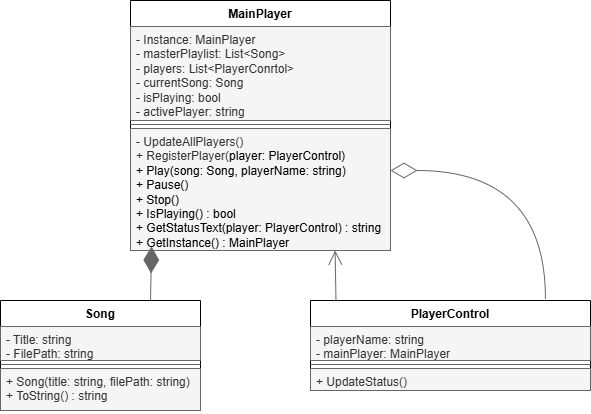

The diagram above was exported from draw.io. Its source (the exported page's mxGraphModel, read from the mxfile embedded in the PNG):
<mxGraphModel dx="1106" dy="697" grid="1" gridSize="10" guides="1" tooltips="1" connect="1" arrows="1" fold="1" page="1" pageScale="1" pageWidth="850" pageHeight="1100" background="light-dark(#FFFFFF,#FFFFFF)" math="0" shadow="0">
  <root>
    <mxCell id="0" />
    <mxCell id="1" parent="0" />
    <mxCell id="UoBU9ZIRaW-RD5UQe_kL-1" parent="1" style="swimlane;fontStyle=1;align=center;verticalAlign=top;childLayout=stackLayout;horizontal=1;startSize=26;horizontalStack=0;resizeParent=1;resizeParentMax=0;resizeLast=0;collapsible=1;marginBottom=0;whiteSpace=wrap;html=1;" value="MainPlayer" vertex="1">
      <mxGeometry height="250" width="260" x="270" y="90" as="geometry" />
    </mxCell>
    <mxCell id="UoBU9ZIRaW-RD5UQe_kL-2" parent="UoBU9ZIRaW-RD5UQe_kL-1" style="text;align=left;verticalAlign=top;spacingLeft=4;spacingRight=4;overflow=hidden;rotatable=0;points=[[0,0.5],[1,0.5]];portConstraint=eastwest;whiteSpace=wrap;html=1;fillColor=#f5f5f5;fontColor=#333333;strokeColor=#666666;" value="- Instance: MainPlayer&lt;div&gt;- masterPlaylist: List&amp;lt;Song&amp;gt;&lt;/div&gt;&lt;div&gt;- players: List&amp;lt;PlayerConrtol&amp;gt;&lt;/div&gt;&lt;div&gt;- currentSong: Song&lt;/div&gt;&lt;div&gt;- isPlaying: bool&lt;/div&gt;&lt;div&gt;- activePlayer: string&lt;br&gt;&lt;div&gt;&lt;br&gt;&lt;/div&gt;&lt;/div&gt;" vertex="1">
      <mxGeometry height="94" width="260" y="26" as="geometry" />
    </mxCell>
    <mxCell id="UoBU9ZIRaW-RD5UQe_kL-3" parent="UoBU9ZIRaW-RD5UQe_kL-1" style="line;strokeWidth=1;fillColor=#f5f5f5;align=left;verticalAlign=middle;spacingTop=-1;spacingLeft=3;spacingRight=3;rotatable=0;labelPosition=right;points=[];portConstraint=eastwest;strokeColor=#666666;fontColor=#333333;" value="" vertex="1">
      <mxGeometry height="8" width="260" y="120" as="geometry" />
    </mxCell>
    <mxCell id="UoBU9ZIRaW-RD5UQe_kL-4" parent="UoBU9ZIRaW-RD5UQe_kL-1" style="text;strokeColor=#666666;fillColor=#f5f5f5;align=left;verticalAlign=top;spacingLeft=4;spacingRight=4;overflow=hidden;rotatable=0;points=[[0,0.5],[1,0.5]];portConstraint=eastwest;whiteSpace=wrap;html=1;fontColor=#333333;" value="&lt;span style=&quot;background-color: transparent; color: light-dark(rgb(51, 51, 51), rgb(193, 193, 193));&quot;&gt;- UpdateAllPlayers()&lt;/span&gt;&lt;div&gt;+ RegisterPlayer(&lt;span style=&quot;background-color: transparent; color: light-dark(rgb(0, 0, 0), rgb(255, 255, 255));&quot;&gt;player: PlayerControl&lt;/span&gt;&lt;span style=&quot;background-color: transparent; color: light-dark(rgb(0, 0, 0), rgb(255, 255, 255));&quot;&gt;)&lt;/span&gt;&lt;/div&gt;&lt;div&gt;&lt;span style=&quot;background-color: transparent; color: light-dark(rgb(0, 0, 0), rgb(255, 255, 255));&quot;&gt;+ Play(song: Song, playerName: string)&lt;/span&gt;&lt;/div&gt;&lt;div&gt;&lt;span style=&quot;background-color: transparent; color: light-dark(rgb(0, 0, 0), rgb(255, 255, 255));&quot;&gt;+ Pause()&lt;/span&gt;&lt;/div&gt;&lt;div&gt;&lt;span style=&quot;background-color: transparent; color: light-dark(rgb(0, 0, 0), rgb(255, 255, 255));&quot;&gt;+ Stop()&lt;/span&gt;&lt;/div&gt;&lt;div&gt;&lt;span style=&quot;background-color: transparent; color: light-dark(rgb(0, 0, 0), rgb(255, 255, 255));&quot;&gt;+ IsPlaying() : bool&lt;/span&gt;&lt;/div&gt;&lt;div&gt;&lt;span style=&quot;background-color: transparent; color: light-dark(rgb(0, 0, 0), rgb(255, 255, 255));&quot;&gt;+ GetStatusText(player: PlayerControl) : string&lt;/span&gt;&lt;/div&gt;&lt;div&gt;&lt;span style=&quot;background-color: transparent; color: light-dark(rgb(0, 0, 0), rgb(255, 255, 255));&quot;&gt;+ GetInstance() : MainPlayer&lt;/span&gt;&lt;/div&gt;" vertex="1">
      <mxGeometry height="122" width="260" y="128" as="geometry" />
    </mxCell>
    <mxCell id="UoBU9ZIRaW-RD5UQe_kL-5" parent="1" style="swimlane;fontStyle=1;align=center;verticalAlign=top;childLayout=stackLayout;horizontal=1;startSize=26;horizontalStack=0;resizeParent=1;resizeParentMax=0;resizeLast=0;collapsible=1;marginBottom=0;whiteSpace=wrap;html=1;" value="PlayerControl" vertex="1">
      <mxGeometry height="90" width="280" x="450" y="390" as="geometry" />
    </mxCell>
    <mxCell id="UoBU9ZIRaW-RD5UQe_kL-6" parent="UoBU9ZIRaW-RD5UQe_kL-5" style="text;strokeColor=#666666;fillColor=#f5f5f5;align=left;verticalAlign=top;spacingLeft=4;spacingRight=4;overflow=hidden;rotatable=0;points=[[0,0.5],[1,0.5]];portConstraint=eastwest;whiteSpace=wrap;html=1;fontColor=#333333;" value="- playerName: string&lt;div&gt;- mainPlayer: MainPlayer&lt;/div&gt;" vertex="1">
      <mxGeometry height="34" width="280" y="26" as="geometry" />
    </mxCell>
    <mxCell id="UoBU9ZIRaW-RD5UQe_kL-7" parent="UoBU9ZIRaW-RD5UQe_kL-5" style="line;strokeWidth=1;fillColor=#f5f5f5;align=left;verticalAlign=middle;spacingTop=-1;spacingLeft=3;spacingRight=3;rotatable=0;labelPosition=right;points=[];portConstraint=eastwest;strokeColor=#666666;fontColor=#333333;" value="" vertex="1">
      <mxGeometry height="8" width="280" y="60" as="geometry" />
    </mxCell>
    <mxCell id="UoBU9ZIRaW-RD5UQe_kL-8" parent="UoBU9ZIRaW-RD5UQe_kL-5" style="text;strokeColor=#666666;fillColor=#f5f5f5;align=left;verticalAlign=top;spacingLeft=4;spacingRight=4;overflow=hidden;rotatable=0;points=[[0,0.5],[1,0.5]];portConstraint=eastwest;whiteSpace=wrap;html=1;fontColor=#333333;" value="&lt;div&gt;+ UpdateStatus()&lt;/div&gt;" vertex="1">
      <mxGeometry height="22" width="280" y="68" as="geometry" />
    </mxCell>
    <mxCell id="UoBU9ZIRaW-RD5UQe_kL-9" parent="1" style="swimlane;fontStyle=1;align=center;verticalAlign=top;childLayout=stackLayout;horizontal=1;startSize=26;horizontalStack=0;resizeParent=1;resizeParentMax=0;resizeLast=0;collapsible=1;marginBottom=0;whiteSpace=wrap;html=1;" value="Song" vertex="1">
      <mxGeometry height="110" width="200" x="140" y="390" as="geometry" />
    </mxCell>
    <mxCell id="UoBU9ZIRaW-RD5UQe_kL-10" parent="UoBU9ZIRaW-RD5UQe_kL-9" style="text;strokeColor=#666666;fillColor=#f5f5f5;align=left;verticalAlign=top;spacingLeft=4;spacingRight=4;overflow=hidden;rotatable=0;points=[[0,0.5],[1,0.5]];portConstraint=eastwest;whiteSpace=wrap;html=1;fontColor=#333333;" value="- Title: string&lt;div&gt;- FilePath: string&lt;/div&gt;" vertex="1">
      <mxGeometry height="34" width="200" y="26" as="geometry" />
    </mxCell>
    <mxCell id="UoBU9ZIRaW-RD5UQe_kL-11" parent="UoBU9ZIRaW-RD5UQe_kL-9" style="line;strokeWidth=1;fillColor=#f5f5f5;align=left;verticalAlign=middle;spacingTop=-1;spacingLeft=3;spacingRight=3;rotatable=0;labelPosition=right;points=[];portConstraint=eastwest;strokeColor=#666666;fontColor=#333333;" value="" vertex="1">
      <mxGeometry height="8" width="200" y="60" as="geometry" />
    </mxCell>
    <mxCell id="UoBU9ZIRaW-RD5UQe_kL-12" parent="UoBU9ZIRaW-RD5UQe_kL-9" style="text;strokeColor=#666666;fillColor=#f5f5f5;align=left;verticalAlign=top;spacingLeft=4;spacingRight=4;overflow=hidden;rotatable=0;points=[[0,0.5],[1,0.5]];portConstraint=eastwest;whiteSpace=wrap;html=1;fontColor=#333333;" value="+ Song(title: string, filePath: string)&lt;div&gt;+ ToString() : string&lt;/div&gt;" vertex="1">
      <mxGeometry height="42" width="200" y="68" as="geometry" />
    </mxCell>
    <mxCell id="UoBU9ZIRaW-RD5UQe_kL-24" edge="1" parent="1" source="UoBU9ZIRaW-RD5UQe_kL-5" style="endArrow=diamondThin;endFill=0;endSize=24;html=1;rounded=0;fillColor=#f5f5f5;strokeColor=#666666;exitX=0.839;exitY=-0.021;exitDx=0;exitDy=0;exitPerimeter=0;edgeStyle=orthogonalEdgeStyle;curved=1;" value="">
      <mxGeometry relative="1" width="160" as="geometry">
        <Array as="points">
          <mxPoint x="685" y="260" />
        </Array>
        <mxPoint x="650" y="360" as="sourcePoint" />
        <mxPoint x="530" y="260" as="targetPoint" />
      </mxGeometry>
    </mxCell>
    <mxCell id="UoBU9ZIRaW-RD5UQe_kL-26" edge="1" parent="1" source="UoBU9ZIRaW-RD5UQe_kL-9" style="endArrow=diamondThin;endFill=1;endSize=24;html=1;rounded=0;fillColor=#f5f5f5;strokeColor=#666666;entryX=0.081;entryY=0.967;entryDx=0;entryDy=0;exitX=0.75;exitY=0;exitDx=0;exitDy=0;entryPerimeter=0;" target="UoBU9ZIRaW-RD5UQe_kL-4" value="">
      <mxGeometry relative="1" width="160" as="geometry">
        <mxPoint x="240" y="480" as="sourcePoint" />
        <mxPoint x="400" y="480" as="targetPoint" />
      </mxGeometry>
    </mxCell>
    <mxCell id="UoBU9ZIRaW-RD5UQe_kL-27" edge="1" parent="1" source="UoBU9ZIRaW-RD5UQe_kL-5" style="endArrow=open;endFill=1;endSize=12;html=1;rounded=0;fillColor=#f5f5f5;strokeColor=#666666;entryX=0.787;entryY=1;entryDx=0;entryDy=0;entryPerimeter=0;exitX=0.091;exitY=0.008;exitDx=0;exitDy=0;exitPerimeter=0;" target="UoBU9ZIRaW-RD5UQe_kL-4" value="">
      <mxGeometry relative="1" width="160" as="geometry">
        <mxPoint x="400" y="470" as="sourcePoint" />
        <mxPoint x="560" y="470" as="targetPoint" />
      </mxGeometry>
    </mxCell>
  </root>
</mxGraphModel>